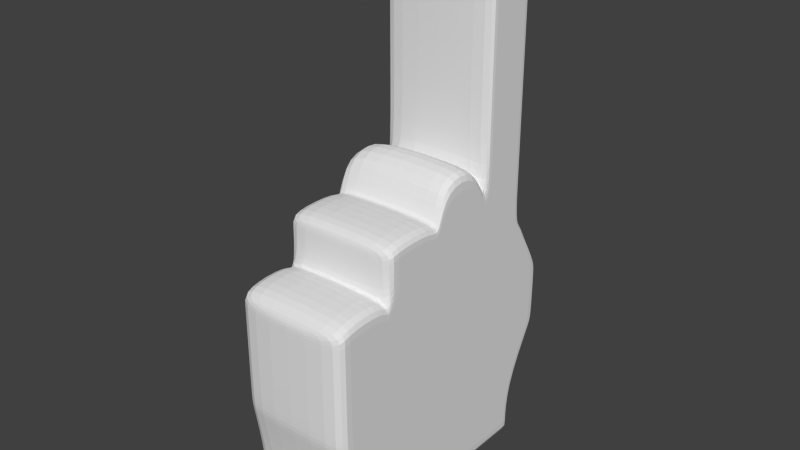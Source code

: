 # Source: Foam_Finger.blend  (saved by Blender 2.72.0; exported with 4.5.12 LTS)
import bpy
from mathutils import Matrix  # noqa: F401  (used for matrix-valued properties, if any)

bpy.ops.wm.read_factory_settings(use_empty=True)
scene = bpy.context.scene
scene.name = 'Scene'

# ---- collections
col_collection_1 = bpy.data.collections.new('Collection 1'); scene.collection.children.link(col_collection_1)

# ---- materials (node trees are filled in below, after node groups)
mat_material = bpy.data.materials.new('Material')
mat_material.alpha_threshold = 0.0
mat_material.use_transparent_shadow = False
mat_material.roughness = 0.5
mat_material.line_color = (0.0, 0.0, 0.0, 1.0)

# ---- material node trees

# ---- world
world_world = bpy.data.worlds.new('World'); scene.world = world_world
world_world.color = (0.05088, 0.05088, 0.05088)
world_world.use_sun_shadow = False
world_world.sun_shadow_jitter_overblur = 0.0
world_world.cycles.sampling_method = 'MANUAL'
world_world.cycles.sample_map_resolution = 256

# ---- meshes
me_cube = bpy.data.meshes.new('Cube')
me_cube.from_pydata([(1.705, -0.8535, 1.196), (1.705, -2.853, 1.196), (-1.768, -2.853, 1.196), (-1.768, -0.8535, 1.196), (1.705, -0.8535, 3.196), (1.705, -2.853, 3.196), (-1.768, -2.853, 3.196), (-1.768, -0.8535, 3.196), (1.705, 1.139, 1.196), (1.705, -4.387, 1.196), (-1.768, -4.387, 1.196), (-1.768, 1.139, 1.196), (1.705, 1.139, 3.196), (1.705, -4.779, 3.196), (-1.768, -4.779, 3.196), (-1.768, 1.139, 3.196), (1.705, 2.888, 1.196), (-1.768, 2.888, 1.196), (1.705, 4.118, 3.196), (-1.768, 4.118, 3.196), (1.705, -0.8535, 5.067), (1.705, -2.853, 5.067), (-1.768, -2.853, 5.067), (-1.768, -0.8535, 5.067), (1.705, 1.139, 5.067), (1.705, -4.779, 5.067), (-1.768, -4.779, 5.067), (-1.768, 1.139, 5.067), (1.705, 4.118, 5.067), (-1.768, 4.118, 5.067), (1.705, -0.8535, 6.985), (1.705, -2.853, 6.662), (-1.768, -2.853, 6.662), (-1.768, -0.8535, 6.985), (1.705, 1.139, 6.985), (1.705, -4.779, 6.445), (-1.768, -4.779, 6.445), (-1.768, 1.139, 6.985), (1.705, 2.909, 6.985), (-1.768, 2.909, 6.985), (1.705, -0.8535, 8.068), (1.705, -2.853, 8.068), (-1.768, -2.853, 8.068), (-1.768, -0.8535, 8.068), (1.705, 1.139, 8.359), (1.705, 1.011, 3.196), (-1.768, 1.011, 3.196), (-1.768, 1.139, 8.359), (1.705, 2.909, 8.694), (-1.768, 2.909, 8.694), (1.705, 1.139, 11.11), (-1.768, 1.139, 11.11), (1.705, 2.909, 11.11), (-1.768, 2.909, 11.11), (1.705, 1.139, 13.21), (-1.768, 1.139, 13.21), (1.705, 2.909, 13.21), (-1.768, 2.909, 13.21), (1.705, 1.139, 14.86), (-1.768, 1.139, 14.86), (1.705, 2.909, 14.86), (-1.768, 2.909, 14.86), (-1.768, 1.011, 1.196), (1.705, 1.011, 1.196), (-1.768, 1.011, 5.067), (1.705, 1.011, 5.067), (-1.768, 1.011, 6.985), (1.705, 1.011, 6.985), (-1.768, 0.8097, 9.455), (1.705, 0.8097, 9.455), (-1.768, -0.631, 3.196), (-1.768, -0.631, 1.196), (-1.768, -0.631, 5.067), (-1.768, -0.631, 6.985), (1.705, -0.631, 1.196), (1.705, -0.631, 3.196), (-1.768, -0.6512, 9.455), (1.705, -0.6205, 5.067), (1.705, -0.631, 6.985), (1.705, -0.6512, 9.455), (1.705, -1.048, 1.196), (-1.768, -1.048, 1.196), (1.705, -1.048, 3.196), (-1.768, -1.048, 3.196), (1.705, -1.048, 5.067), (-1.768, -1.048, 5.067), (1.705, -1.048, 6.985), (-1.768, -1.048, 6.985), (1.705, -1.048, 8.403), (-1.768, -1.048, 8.403), (1.705, -2.699, 1.196), (1.705, -2.699, 3.196), (1.705, -2.699, 5.067), (1.705, -2.699, 6.985), (1.705, -2.699, 8.403), (-1.768, -2.699, 1.196), (-1.768, -2.699, 3.196), (-1.768, -2.699, 5.067), (-1.768, -2.699, 6.985), (-1.768, -2.699, 8.403), (1.705, -3.064, 3.196), (-1.768, -3.064, 3.196), (-1.768, -3.015, 1.196), (1.705, -3.015, 1.196), (1.705, -3.064, 5.067), (-1.768, -3.064, 5.067), (1.705, -3.064, 6.985), (-1.768, -3.064, 6.985), (-1.768, -4.495, 3.196), (-1.768, -4.17, 1.196), (-1.768, -4.495, 5.067), (-1.768, -4.495, 6.921), (1.705, -4.495, 3.196), (1.705, -4.17, 1.196), (1.705, -4.495, 5.067), (1.705, -4.495, 6.921), (1.705, -0.8535, -0.5581), (1.705, -2.853, -0.5581), (-1.768, -2.853, -0.5581), (-1.768, -0.8535, -0.5581), (1.705, 1.139, -0.5581), (1.705, -4.387, -0.5581), (-1.768, -4.387, -0.5581), (-1.768, 1.139, -0.5581), (1.705, 2.888, -0.5581), (-1.768, 2.888, -0.5581), (-1.768, 1.011, -0.5581), (1.705, 1.011, -0.5581), (-1.768, -0.631, -0.5581), (1.705, -0.631, -0.5581), (1.705, -1.048, -0.5581), (-1.768, -1.048, -0.5581), (1.705, -2.699, -0.5581), (-1.768, -2.699, -0.5581), (-1.768, -3.015, -0.5581), (1.705, -3.015, -0.5581), (-1.768, -4.17, -0.5581), (1.705, -4.17, -0.5581), (-1.768, 2.629, 3.196), (1.705, 2.629, 3.196), (-1.768, 2.014, 1.196), (1.705, 2.014, 1.196), (-1.768, 2.629, 5.067), (1.705, 2.629, 5.067), (-1.768, 2.024, 6.985), (1.705, 2.024, 6.985), (-1.768, 2.024, 8.527), (1.705, 2.024, 8.527), (-1.768, 2.024, 11.11), (1.705, 2.024, 11.11), (-1.768, 2.024, 13.21), (1.705, 2.024, 13.21), (-1.768, 2.024, 15.47), (1.705, 2.024, 15.47), (-1.768, 2.014, -0.5581), (1.705, 2.014, -0.5581), (-1.768, 4.118, 4.835), (1.705, 4.118, 4.835), (1.705, 1.139, 4.835), (-1.768, 1.139, 4.835), (1.705, -0.8535, 4.835), (-1.768, -0.8535, 4.835), (-1.768, -2.853, 4.835), (-1.768, -4.779, 4.835), (1.705, -4.779, 4.835), (1.705, -2.853, 4.835), (1.705, 1.011, 4.835), (-1.768, 1.011, 4.835), (-1.768, -0.631, 4.835), (1.705, -0.631, 4.835), (-1.768, -1.048, 4.835), (1.705, -1.048, 4.835), (-1.768, -2.699, 4.835), (1.705, -2.699, 4.835), (-1.768, -3.064, 4.835), (1.705, -3.064, 4.835), (-1.768, -4.495, 4.835), (1.705, -4.495, 4.835), (-1.768, 2.629, 4.835), (1.705, 2.629, 4.835), (1.705, -0.8535, 3.033), (1.705, -2.853, 3.033), (-1.768, -2.853, 3.033), (-1.768, -0.8535, 3.033), (1.705, 1.139, 3.033), (1.705, -4.747, 3.033), (-1.768, -4.747, 3.033), (-1.768, 1.139, 3.033), (1.705, 4.018, 3.033), (-1.768, 4.018, 3.033), (-1.768, 1.011, 3.033), (1.705, 1.011, 3.033), (-1.768, -0.631, 3.033), (1.705, -0.631, 3.033), (1.705, -1.048, 3.033), (-1.768, -1.048, 3.033), (1.705, -2.699, 3.033), (-1.768, -2.699, 3.033), (-1.768, -3.06, 3.033), (1.705, -3.06, 3.033), (-1.768, -4.469, 3.033), (1.705, -4.469, 3.033), (-1.768, 2.579, 3.033), (1.705, 2.579, 3.033), (1.705, -0.8535, 4.958), (1.705, -0.631, 5.455), (1.705, 1.139, 6.833), (1.705, -0.8535, 5.248), (-1.768, 3.107, 6.672), (1.705, 3.107, 6.672), (-1.768, 1.139, 6.672), (-1.768, -0.8535, 6.672), (-1.768, -2.853, 6.401), (-1.768, -4.779, 6.22), (1.705, -4.779, 6.22), (1.705, -2.853, 6.401), (-1.768, 1.011, 6.672), (-1.768, -0.631, 6.672), (1.705, -0.631, 6.735), (-1.768, -1.048, 6.672), (1.705, -1.048, 6.672), (-1.768, -2.699, 6.672), (1.705, -2.699, 6.672), (-1.768, -3.064, 6.672), (1.705, -3.064, 6.672), (-1.768, -4.495, 6.618), (1.705, -4.495, 6.618), (-1.768, 2.123, 6.672), (1.705, 2.123, 6.672), (1.705, 1.139, 6.961), (1.705, -0.8535, 6.702), (-1.768, 2.909, 8.345), (1.705, 2.909, 8.345), (1.705, 1.139, 8.079), (-1.768, 1.139, 8.079), (1.705, -0.8535, 7.847), (-1.768, -0.8535, 7.847), (-1.768, -2.853, 7.781), (1.705, -2.853, 7.781), (1.705, 0.6789, 9.204), (-1.768, 0.8509, 8.951), (-1.768, -0.647, 8.951), (1.705, -0.4931, 9.213), (-1.768, -1.048, 8.114), (1.705, -1.048, 8.114), (-1.768, -2.699, 8.114), (1.705, -2.699, 8.114), (-1.768, 2.024, 8.212), (1.705, 2.024, 8.212), (-1.768, 1.49, 3.196), (-1.768, 1.345, 1.196), (-1.768, 1.49, 5.067), (-1.768, 1.347, 6.985), (-1.768, 1.347, 8.399), (-1.768, 1.347, 11.11), (-1.768, 1.347, 13.21), (-1.768, 1.347, 15.0), (-1.768, 1.345, -0.5581), (1.705, 1.49, 3.196), (1.705, 1.345, 1.196), (1.705, 1.49, 5.067), (1.705, 1.347, 6.985), (1.705, 1.347, 8.399), (1.705, 1.347, 11.11), (1.705, 1.347, 13.21), (1.705, 1.347, 15.0), (1.705, 1.345, -0.5581), (-1.768, 1.49, 4.835), (1.705, 1.49, 4.835), (-1.768, 1.478, 3.033), (1.705, 1.478, 3.033), (1.705, 1.49, 6.418), (-1.768, 1.371, 6.672), (1.705, 1.371, 6.893), (-1.768, 1.347, 8.11), (1.705, 1.347, 8.11), (1.705, 3.842, 3.196), (1.705, 2.726, 1.196), (1.705, 3.842, 5.067), (1.705, 2.745, 6.985), (1.705, 2.745, 8.663), (1.705, 2.745, 11.11), (1.705, 2.745, 13.21), (1.705, 2.745, 14.97), (1.705, 2.726, -0.5581), (-1.768, 3.842, 3.196), (-1.768, 2.726, 1.196), (-1.768, 3.842, 5.067), (-1.768, 2.745, 6.985), (-1.768, 2.745, 8.663), (-1.768, 2.745, 11.11), (-1.768, 2.745, 13.21), (-1.768, 2.745, 14.97), (-1.768, 2.726, -0.5581), (1.705, 3.842, 4.835), (-1.768, 3.842, 4.835), (-1.768, 3.751, 3.033), (1.705, 3.751, 3.033), (1.705, 2.924, 6.672), (-1.768, 2.924, 6.672), (1.705, 2.745, 8.32), (-1.768, 2.745, 8.32), (1.705, 1.139, 14.66), (1.705, 2.909, 14.66), (-1.768, 2.909, 14.66), (-1.768, 1.139, 14.66), (1.705, 2.024, 15.19), (-1.768, 2.024, 15.19), (-1.768, 1.347, 14.78), (1.705, 1.347, 14.78), (1.705, 2.745, 14.76), (-1.768, 2.745, 14.76), (1.705, -4.387, -0.2487), (-1.768, 1.011, -0.2487), (-1.768, -0.631, -0.2487), (1.705, 1.011, -0.2487), (1.705, 1.139, -0.2487), (-1.768, -0.8535, -0.2487), (-1.768, -1.048, -0.2487), (-1.768, -2.699, -0.2487), (-1.768, -2.853, -0.2487), (-1.768, -4.387, -0.2487), (-1.768, -4.17, -0.2487), (1.705, -3.015, -0.2487), (1.705, -4.17, -0.2487), (-1.768, 1.139, -0.2487), (-1.768, 2.888, -0.2487), (1.705, -0.631, -0.2487), (1.705, -0.8535, -0.2487), (1.705, 2.888, -0.2487), (-1.768, -3.015, -0.2487), (1.705, -2.853, -0.2487), (1.705, -1.048, -0.2487), (1.705, -2.699, -0.2487), (-1.768, 2.014, -0.2487), (1.705, 2.014, -0.2487), (1.705, 1.345, -0.2487), (-1.768, 1.345, -0.2487), (-1.768, 2.726, -0.2487), (1.705, 2.726, -0.2487), (1.705, 1.139, 6.681), (1.705, 1.212, 6.748), (1.705, 1.011, 6.565), (1.705, 1.308, 3.196), (1.705, -0.3907, 4.835), (1.705, 1.011, 3.483), (1.705, 1.139, 3.359), (1.705, 3.093, 6.377), (1.705, 3.03, 5.067), (1.705, 2.416, 5.742), (1.705, 1.719, 6.51)], [], [(324, 312, 121, 137), (166, 158, 24, 65), (196, 91, 5, 181), (157, 156, 29, 28), (195, 83, 7, 183), (267, 159, 27, 251), (294, 157, 28, 278), (190, 46, 15, 187), (200, 109, 10, 186), (201, 112, 13, 185), (338, 326, 125, 293), (191, 63, 8, 184), (323, 324, 137, 135), (296, 285, 19, 189), (297, 277, 16, 188), (319, 318, 131, 133), (186, 185, 13, 14), (189, 19, 18, 188), (65, 24, 340, 342), (209, 208, 39, 38), (272, 210, 37, 252), (298, 209, 38, 279), (168, 161, 23, 72), (176, 163, 26, 110), (175, 165, 21, 104), (163, 164, 25, 26), (172, 162, 22, 97), (84, 204, 20), (239, 233, 44, 69), (232, 231, 49, 48), (274, 234, 47, 253), (300, 232, 48, 280), (217, 211, 33, 73), (225, 213, 36, 111), (224, 215, 31, 106), (213, 214, 35, 36), (221, 212, 32, 98), (84, 20, 207), (94, 99, 42, 41), (68, 69, 44, 47), (192, 70, 46, 190), (280, 48, 52, 281), (241, 236, 43, 76), (169, 344, 77), (107, 106, 31, 32), (238, 237, 32, 31), (245, 237, 42, 99), (244, 235, 40, 88), (281, 52, 56, 282), (253, 47, 51, 254), (48, 49, 53, 52), (47, 44, 50, 51), (310, 303, 60, 283), (254, 51, 55, 255), (52, 53, 57, 56), (51, 50, 54, 55), (292, 283, 60, 61), (308, 305, 59, 256), (303, 304, 61, 60), (305, 302, 58, 59), (193, 74, 63, 191), (321, 322, 136, 122), (77, 65, 342), (159, 167, 64, 27), (242, 239, 69, 79), (210, 216, 66, 37), (76, 79, 69, 68), (234, 240, 68, 47), (167, 168, 72, 64), (216, 217, 73, 66), (183, 7, 70, 192), (240, 241, 76, 68), (169, 77, 20, 204), (180, 0, 74, 193), (312, 321, 122, 121), (20, 77, 205, 207), (235, 242, 79, 40), (43, 40, 79, 76), (314, 313, 126, 128), (180, 4, 82, 194), (197, 96, 83, 195), (161, 170, 85, 23), (173, 171, 84, 92), (211, 219, 87, 33), (222, 220, 86, 93), (40, 43, 89, 88), (236, 243, 89, 43), (246, 244, 88, 94), (316, 315, 127, 120), (194, 82, 91, 196), (170, 172, 97, 85), (219, 221, 98, 87), (88, 89, 99, 94), (243, 245, 99, 89), (182, 6, 96, 197), (165, 173, 92, 21), (215, 222, 93, 31), (238, 246, 94, 41), (182, 2, 102, 198), (181, 5, 100, 199), (318, 317, 119, 131), (162, 174, 105, 22), (177, 175, 104, 114), (212, 223, 107, 32), (226, 224, 106, 115), (111, 115, 106, 107), (198, 102, 109, 200), (199, 100, 112, 201), (320, 319, 133, 118), (174, 176, 110, 105), (223, 225, 111, 107), (164, 177, 114, 25), (214, 226, 115, 35), (36, 35, 115, 111), (132, 117, 118, 133), (136, 137, 121, 122), (127, 126, 123, 120), (284, 293, 125, 124), (129, 128, 126, 127), (116, 119, 128, 129), (116, 130, 131, 119), (130, 132, 133, 131), (118, 117, 135, 134), (134, 135, 137, 136), (327, 328, 116, 129), (326, 329, 124, 125), (313, 325, 123, 126), (322, 330, 134, 136), (331, 323, 135, 117), (315, 327, 129, 127), (317, 314, 128, 119), (336, 316, 120, 266), (328, 332, 130, 116), (330, 320, 118, 134), (332, 333, 132, 130), (333, 331, 117, 132), (295, 178, 142, 287), (268, 179, 143, 260), (337, 334, 154, 257), (269, 249, 138, 202), (270, 259, 141, 203), (299, 227, 144, 288), (260, 143, 271), (301, 247, 146, 289), (275, 248, 147, 262), (262, 147, 149, 263), (263, 149, 151, 264), (289, 146, 148, 290), (309, 306, 153, 265), (290, 148, 150, 291), (256, 265, 153, 152), (311, 307, 152, 292), (266, 257, 154, 155), (339, 335, 155, 284), (45, 12, 346, 345), (18, 19, 156, 157), (249, 15, 159, 267), (276, 18, 157, 294), (70, 7, 161, 168), (108, 14, 163, 176), (100, 5, 165, 175), (14, 13, 164, 163), (96, 6, 162, 172), (82, 4, 160, 171), (45, 345, 344, 169), (15, 46, 167, 159), (46, 70, 168, 167), (4, 75, 169, 160), (7, 83, 170, 161), (91, 82, 171, 173), (83, 96, 172, 170), (5, 91, 173, 165), (6, 101, 174, 162), (112, 100, 175, 177), (101, 108, 176, 174), (13, 112, 177, 164), (285, 138, 178, 295), (258, 139, 179, 268), (90, 196, 181, 1), (81, 195, 183, 3), (62, 190, 187, 11), (108, 200, 186, 14), (113, 201, 185, 9), (45, 191, 184), (286, 296, 189, 17), (276, 297, 188, 18), (10, 9, 185, 186), (17, 189, 188, 16), (71, 192, 190, 62), (75, 193, 191, 45), (3, 183, 192, 71), (4, 180, 193, 75), (0, 180, 194, 80), (95, 197, 195, 81), (80, 194, 196, 90), (2, 182, 197, 95), (6, 182, 198, 101), (1, 181, 199, 103), (101, 198, 200, 108), (103, 199, 201, 113), (250, 269, 202, 140), (258, 270, 203, 139), (160, 169, 204), (75, 45, 169), (171, 160, 204, 84), (205, 67, 218), (67, 206, 229, 34), (273, 261, 34, 229), (220, 84, 207, 230), (230, 218, 78, 30), (28, 29, 208, 209), (251, 27, 210, 272), (278, 28, 209, 347), (72, 23, 211, 217), (110, 26, 213, 225), (104, 21, 215, 224), (26, 25, 214, 213), (97, 22, 212, 221), (27, 64, 216, 210), (64, 72, 217, 216), (23, 85, 219, 211), (92, 84, 220, 222), (85, 97, 221, 219), (21, 92, 222, 215), (22, 105, 223, 212), (114, 104, 224, 226), (105, 110, 225, 223), (25, 114, 226, 214), (287, 142, 227, 299), (271, 273, 341), (86, 220, 230, 30), (207, 205, 218, 230), (67, 34, 233, 239), (38, 39, 231, 232), (252, 37, 234, 274), (279, 38, 232, 300), (73, 33, 236, 241), (41, 42, 237, 238), (98, 32, 237, 245), (86, 30, 235, 244), (78, 67, 239, 242), (37, 66, 240, 234), (66, 73, 241, 240), (30, 78, 242, 235), (33, 87, 243, 236), (93, 86, 244, 246), (87, 98, 245, 243), (31, 93, 246, 238), (288, 144, 247, 301), (261, 145, 248, 275), (178, 267, 251, 142), (227, 272, 252, 144), (247, 274, 253, 146), (146, 253, 254, 148), (148, 254, 255, 150), (307, 308, 256, 152), (335, 336, 266, 155), (158, 268, 260, 24), (325, 337, 257, 123), (187, 15, 249, 269), (184, 8, 259, 270), (24, 260, 271, 341, 340), (233, 275, 262, 44), (44, 262, 263, 50), (50, 263, 264, 54), (302, 309, 265, 58), (59, 58, 265, 256), (120, 123, 257, 266), (138, 249, 267, 178), (12, 343, 346), (11, 187, 269, 250), (12, 184, 270, 343), (228, 145, 261, 273), (142, 251, 272, 227), (271, 350, 273), (144, 252, 274, 247), (34, 261, 275, 233), (179, 294, 278, 348, 143), (334, 338, 293, 154), (202, 138, 285, 296), (203, 141, 277, 297), (228, 298, 279, 145), (248, 300, 280, 147), (147, 280, 281, 149), (149, 281, 282, 151), (306, 310, 283, 153), (152, 153, 283, 292), (155, 154, 293, 284), (156, 295, 287, 29), (208, 299, 288, 39), (231, 301, 289, 49), (49, 289, 290, 53), (53, 290, 291, 57), (304, 311, 292, 61), (329, 339, 284, 124), (139, 276, 294, 179), (19, 285, 295, 156), (140, 202, 296, 286), (139, 203, 297, 276), (143, 348, 349), (29, 287, 299, 208), (145, 279, 300, 248), (39, 288, 301, 231), (282, 56, 303, 310), (255, 55, 305, 308), (56, 57, 304, 303), (55, 54, 302, 305), (264, 151, 306, 309), (291, 150, 307, 311), (150, 255, 308, 307), (54, 264, 309, 302), (151, 282, 310, 306), (57, 291, 311, 304), (67, 78, 218), (113, 9, 312, 324), (286, 17, 326, 338), (103, 113, 324, 323), (95, 81, 318, 319), (10, 109, 322, 321), (9, 10, 321, 312), (71, 62, 313, 314), (8, 63, 315, 316), (81, 3, 317, 318), (2, 95, 319, 320), (74, 0, 328, 327), (17, 16, 329, 326), (62, 11, 325, 313), (109, 102, 330, 322), (1, 103, 323, 331), (63, 74, 327, 315), (3, 71, 314, 317), (259, 8, 316, 336), (0, 80, 332, 328), (102, 2, 320, 330), (80, 90, 333, 332), (90, 1, 331, 333), (250, 140, 334, 337), (277, 141, 335, 339), (141, 259, 336, 335), (11, 250, 337, 325), (140, 286, 338, 334), (16, 277, 339, 329), (342, 340, 206, 67), (273, 229, 206, 341), (340, 341, 206), (205, 77, 342, 67), (345, 346, 158, 166), (344, 166, 65, 77), (343, 270, 258), (343, 258, 268, 158, 346), (345, 166, 344), (347, 209, 298), (228, 273, 350), (348, 278, 347), (349, 348, 228), (348, 347, 298, 228), (349, 228, 350), (143, 349, 350, 271), (12, 45, 184)])
_uv = me_cube.uv_layers.new(name='UVMap')
_uv.uv.foreach_set('vector', [0.4536, 0.168, 0.3902, 0.168, 0.3902, 0.1362, 0.4536, 0.1362, 0.7388, 0.4575, 0.6753, 0.4575, 0.6753, 0.3941, 0.7388, 0.3941, 0.4809, 0.2036, 0.4175, 0.2036, 0.4175, 0.1402, 0.4809, 0.1402, 0.7466, 0.7114, 0.6831, 0.7114, 0.6831, 0.648, 0.7466, 0.648, 0.7427, 0.4614, 0.6792, 0.4614, 0.6792, 0.398, 0.7427, 0.398, 0.7427, 0.4614, 0.6792, 0.4614, 0.6792, 0.398, 0.7427, 0.398, 0.4536, 0.1997, 0.3902, 0.1997, 0.3902, 0.1362, 0.4536, 0.1362, 0.7427, 0.4614, 0.6792, 0.4614, 0.6792, 0.398, 0.7427, 0.398, 0.4653, 0.1841, 0.4019, 0.1841, 0.4019, 0.1206, 0.4653, 0.1206, 0.4536, 0.1997, 0.3902, 0.1997, 0.3902, 0.1362, 0.4536, 0.1362, 0.4653, 0.1523, 0.4019, 0.1523, 0.4019, 0.1206, 0.4653, 0.1206, 0.7388, 0.4575, 0.6753, 0.4575, 0.6753, 0.3941, 0.7388, 0.3941, 0.4927, 0.1914, 0.4292, 0.1914, 0.4292, 0.1597, 0.4927, 0.1597, 0.4653, 0.1841, 0.4019, 0.1841, 0.4019, 0.1206, 0.4653, 0.1206, 0.4536, 0.1997, 0.3902, 0.1997, 0.3902, 0.1362, 0.4536, 0.1362, 0.4653, 0.1523, 0.4019, 0.1523, 0.4019, 0.1206, 0.4653, 0.1206, 0.7466, 0.7114, 0.6831, 0.7114, 0.6831, 0.648, 0.7466, 0.648, 0.7388, 0.5747, 0.6753, 0.5747, 0.6753, 0.5112, 0.7388, 0.5112, 0.7388, 0.4575, 0.6753, 0.4575, 0.6753, 0.3995, 0.7388, 0.408, 0.7466, 0.5747, 0.6831, 0.5747, 0.6831, 0.5112, 0.7466, 0.5112, 0.4614, 0.1958, 0.398, 0.1958, 0.398, 0.1323, 0.4614, 0.1323, 0.4536, 0.1997, 0.3902, 0.1997, 0.3902, 0.1362, 0.4536, 0.1362, 0.7348, 0.4692, 0.6714, 0.4692, 0.6714, 0.4058, 0.7348, 0.4058, 0.4653, 0.1841, 0.4019, 0.1841, 0.4019, 0.1206, 0.4653, 0.1206, 0.4809, 0.2036, 0.4175, 0.2036, 0.4175, 0.1402, 0.4809, 0.1402, 0.7466, 0.7114, 0.6831, 0.7114, 0.6831, 0.648, 0.7466, 0.648, 0.4653, 0.1841, 0.4019, 0.1841, 0.4019, 0.1206, 0.4653, 0.1206, 0.6059, 0.07469, 0.5425, 0.07469, 0.5425, 0.01124, 0.4536, 0.1997, 0.3902, 0.1997, 0.3902, 0.1362, 0.4536, 0.1362, 0.7466, 0.7114, 0.6831, 0.7114, 0.6831, 0.648, 0.7466, 0.648, 0.4653, 0.1841, 0.4019, 0.1841, 0.4019, 0.1206, 0.4653, 0.1206, 0.4536, 0.1997, 0.3902, 0.1997, 0.3902, 0.1362, 0.4536, 0.1362, 0.4653, 0.1958, 0.4019, 0.1958, 0.4019, 0.1323, 0.4653, 0.1323, 0.4653, 0.1841, 0.4019, 0.1841, 0.4019, 0.1206, 0.4653, 0.1206, 0.4536, 0.1997, 0.3902, 0.1997, 0.3902, 0.1362, 0.4536, 0.1362, 0.7466, 0.7114, 0.6831, 0.7114, 0.6831, 0.648, 0.7466, 0.648, 0.4653, 0.1841, 0.4019, 0.1841, 0.4019, 0.1206, 0.4653, 0.1206, 0.4809, 0.1958, 0.4175, 0.1958, 0.4175, 0.1323, 0.7466, 0.5747, 0.6831, 0.5747, 0.6831, 0.5112, 0.7466, 0.5112, 0.7466, 0.5747, 0.6831, 0.5747, 0.6831, 0.5112, 0.7466, 0.5112, 0.7427, 0.4614, 0.6792, 0.4614, 0.6792, 0.398, 0.7427, 0.398, 0.4536, 0.1997, 0.3902, 0.1997, 0.3902, 0.1362, 0.4536, 0.1362, 0.602, 0.08251, 0.5386, 0.08251, 0.5386, 0.01906, 0.602, 0.01906, 0.477, 0.1997, 0.4678, 0.1997, 0.477, 0.1362, 0.7466, 0.5747, 0.6831, 0.5747, 0.6831, 0.5112, 0.7466, 0.5112, 0.7466, 0.7114, 0.6831, 0.7114, 0.6831, 0.648, 0.7466, 0.648, 0.4653, 0.1841, 0.4019, 0.1841, 0.4019, 0.1206, 0.4653, 0.1206, 0.4536, 0.1997, 0.3902, 0.1997, 0.3902, 0.1362, 0.4536, 0.1362, 0.4536, 0.1997, 0.3902, 0.1997, 0.3902, 0.1362, 0.4536, 0.1362, 0.4653, 0.1841, 0.4019, 0.1841, 0.4019, 0.1206, 0.4653, 0.1206, 0.7466, 0.7114, 0.6831, 0.7114, 0.6831, 0.648, 0.7466, 0.648, 0.7466, 0.7114, 0.6831, 0.7114, 0.6831, 0.648, 0.7466, 0.648, 0.4536, 0.1997, 0.3902, 0.1997, 0.3902, 0.1362, 0.4536, 0.1362, 0.4653, 0.1841, 0.4019, 0.1841, 0.4019, 0.1206, 0.4653, 0.1206, 0.7466, 0.7114, 0.6831, 0.7114, 0.6831, 0.648, 0.7466, 0.648, 0.7466, 0.7114, 0.6831, 0.7114, 0.6831, 0.648, 0.7466, 0.648, 0.7466, 0.5747, 0.6831, 0.5747, 0.6831, 0.5112, 0.7466, 0.5112, 0.4653, 0.1841, 0.4019, 0.1841, 0.4019, 0.1206, 0.4653, 0.1206, 0.7466, 0.7114, 0.6831, 0.7114, 0.6831, 0.648, 0.7466, 0.648, 0.7466, 0.7114, 0.6831, 0.7114, 0.6831, 0.648, 0.7466, 0.648, 0.7388, 0.4575, 0.6753, 0.4575, 0.6753, 0.3941, 0.7388, 0.3941, 0.4653, 0.1523, 0.4019, 0.1523, 0.4019, 0.1206, 0.4653, 0.1206, 0.7388, 0.4575, 0.6753, 0.4575, 0.6753, 0.408, 0.7427, 0.4614, 0.6792, 0.4614, 0.6792, 0.398, 0.7427, 0.398, 0.4536, 0.1997, 0.3902, 0.1997, 0.3902, 0.1362, 0.4536, 0.1362, 0.4614, 0.1958, 0.398, 0.1958, 0.398, 0.1323, 0.4614, 0.1323, 0.7466, 0.5747, 0.6831, 0.5747, 0.6831, 0.5112, 0.7466, 0.5112, 0.4653, 0.1841, 0.4019, 0.1841, 0.4019, 0.1206, 0.4653, 0.1206, 0.7427, 0.4614, 0.6792, 0.4614, 0.6792, 0.398, 0.7427, 0.398, 0.7427, 0.4614, 0.6792, 0.4614, 0.6792, 0.398, 0.7427, 0.398, 0.7427, 0.4614, 0.6792, 0.4614, 0.6792, 0.398, 0.7427, 0.398, 0.4653, 0.1841, 0.4019, 0.1841, 0.4019, 0.1206, 0.4653, 0.1206, 0.4809, 0.1958, 0.4175, 0.1958, 0.4175, 0.1323, 0.4809, 0.1323, 0.7388, 0.4575, 0.6753, 0.4575, 0.6753, 0.3941, 0.7388, 0.3941, 0.7466, 0.6797, 0.6831, 0.6797, 0.6831, 0.648, 0.7466, 0.648, 0.4809, 0.1958, 0.4175, 0.1958, 0.4175, 0.1323, 0.4809, 0.1323, 0.4536, 0.1997, 0.3902, 0.1997, 0.3902, 0.1362, 0.4536, 0.1362, 0.7466, 0.5747, 0.6831, 0.5747, 0.6831, 0.5112, 0.7466, 0.5112, 0.4653, 0.1523, 0.4019, 0.1523, 0.4019, 0.1206, 0.4653, 0.1206, 0.7388, 0.4575, 0.6753, 0.4575, 0.6753, 0.3941, 0.7388, 0.3941, 0.7427, 0.4614, 0.6792, 0.4614, 0.6792, 0.398, 0.7427, 0.398, 0.7348, 0.4692, 0.6714, 0.4692, 0.6714, 0.4058, 0.7348, 0.4058, 0.4809, 0.2036, 0.4175, 0.2036, 0.4175, 0.1402, 0.4809, 0.1402, 0.4653, 0.1958, 0.4019, 0.1958, 0.4019, 0.1323, 0.4653, 0.1323, 0.7388, 0.4575, 0.6753, 0.4575, 0.6753, 0.3941, 0.7388, 0.3941, 0.7466, 0.5747, 0.6831, 0.5747, 0.6831, 0.5112, 0.7466, 0.5112, 0.4653, 0.1841, 0.4019, 0.1841, 0.4019, 0.1206, 0.4653, 0.1206, 0.4536, 0.1997, 0.3902, 0.1997, 0.3902, 0.1362, 0.4536, 0.1362, 0.4927, 0.1914, 0.4292, 0.1914, 0.4292, 0.1597, 0.4927, 0.1597, 0.7388, 0.4575, 0.6753, 0.4575, 0.6753, 0.3941, 0.7388, 0.3941, 0.7348, 0.4692, 0.6714, 0.4692, 0.6714, 0.4058, 0.7348, 0.4058, 0.7427, 0.4614, 0.6792, 0.4614, 0.6792, 0.398, 0.7427, 0.398, 0.7466, 0.5747, 0.6831, 0.5747, 0.6831, 0.5112, 0.7466, 0.5112, 0.4653, 0.1841, 0.4019, 0.1841, 0.4019, 0.1206, 0.4653, 0.1206, 0.7466, 0.4497, 0.6831, 0.4497, 0.6831, 0.3862, 0.7466, 0.3862, 0.4809, 0.2036, 0.4175, 0.2036, 0.4175, 0.1402, 0.4809, 0.1402, 0.4536, 0.1997, 0.3902, 0.1997, 0.3902, 0.1362, 0.4536, 0.1362, 0.4536, 0.1997, 0.3902, 0.1997, 0.3902, 0.1362, 0.4536, 0.1362, 0.7427, 0.4614, 0.6792, 0.4614, 0.6792, 0.398, 0.7427, 0.398, 0.4809, 0.2036, 0.4175, 0.2036, 0.4175, 0.1402, 0.4809, 0.1402, 0.4653, 0.1523, 0.4019, 0.1523, 0.4019, 0.1206, 0.4653, 0.1206, 0.4653, 0.1841, 0.4019, 0.1841, 0.4019, 0.1206, 0.4653, 0.1206, 0.7388, 0.4575, 0.6753, 0.4575, 0.6753, 0.3941, 0.7388, 0.3941, 0.4653, 0.1841, 0.4019, 0.1841, 0.4019, 0.1206, 0.4653, 0.1206, 0.4536, 0.1997, 0.3902, 0.1997, 0.3902, 0.1362, 0.4536, 0.1362, 0.7466, 0.5747, 0.6831, 0.5747, 0.6831, 0.5112, 0.7466, 0.5112, 0.7427, 0.4614, 0.6792, 0.4614, 0.6792, 0.398, 0.7427, 0.398, 0.4809, 0.2036, 0.4175, 0.2036, 0.4175, 0.1402, 0.4809, 0.1402, 0.4653, 0.1523, 0.4019, 0.1523, 0.4019, 0.1206, 0.4653, 0.1206, 0.7427, 0.4614, 0.6792, 0.4614, 0.6792, 0.398, 0.7427, 0.398, 0.4653, 0.1841, 0.4019, 0.1841, 0.4019, 0.1206, 0.4653, 0.1206, 0.4536, 0.1997, 0.3902, 0.1997, 0.3902, 0.1362, 0.4536, 0.1362, 0.4536, 0.1997, 0.3902, 0.1997, 0.3902, 0.1362, 0.4536, 0.1362, 0.7466, 0.5747, 0.6831, 0.5747, 0.6831, 0.5112, 0.7466, 0.5112, 0.7388, 0.5747, 0.6753, 0.5747, 0.6753, 0.5112, 0.7388, 0.5112, 0.7388, 0.5747, 0.6753, 0.5747, 0.6753, 0.5112, 0.7388, 0.5112, 0.7388, 0.5747, 0.6753, 0.5747, 0.6753, 0.5112, 0.7388, 0.5112, 0.7388, 0.5747, 0.6753, 0.5747, 0.6753, 0.5112, 0.7388, 0.5112, 0.7388, 0.5747, 0.6753, 0.5747, 0.6753, 0.5112, 0.7388, 0.5112, 0.7388, 0.5747, 0.6753, 0.5747, 0.6753, 0.5112, 0.7388, 0.5112, 0.7388, 0.5747, 0.6753, 0.5747, 0.6753, 0.5112, 0.7388, 0.5112, 0.7388, 0.5747, 0.6753, 0.5747, 0.6753, 0.5112, 0.7388, 0.5112, 0.7388, 0.5747, 0.6753, 0.5747, 0.6753, 0.5112, 0.7388, 0.5112, 0.7388, 0.5747, 0.6753, 0.5747, 0.6753, 0.5112, 0.7388, 0.5112, 0.4927, 0.1914, 0.4292, 0.1914, 0.4292, 0.1597, 0.4927, 0.1597, 0.7466, 0.6797, 0.6831, 0.6797, 0.6831, 0.648, 0.7466, 0.648, 0.4653, 0.1523, 0.4019, 0.1523, 0.4019, 0.1206, 0.4653, 0.1206, 0.4653, 0.1523, 0.4019, 0.1523, 0.4019, 0.1206, 0.4653, 0.1206, 0.4927, 0.1914, 0.4292, 0.1914, 0.4292, 0.1597, 0.4927, 0.1597, 0.4927, 0.1914, 0.4292, 0.1914, 0.4292, 0.1597, 0.4927, 0.1597, 0.4653, 0.1523, 0.4019, 0.1523, 0.4019, 0.1206, 0.4653, 0.1206, 0.4927, 0.1914, 0.4292, 0.1914, 0.4292, 0.1597, 0.4927, 0.1597, 0.4927, 0.1914, 0.4292, 0.1914, 0.4292, 0.1597, 0.4927, 0.1597, 0.4653, 0.1523, 0.4019, 0.1523, 0.4019, 0.1206, 0.4653, 0.1206, 0.4927, 0.1914, 0.4292, 0.1914, 0.4292, 0.1597, 0.4927, 0.1597, 0.4927, 0.1914, 0.4292, 0.1914, 0.4292, 0.1597, 0.4927, 0.1597, 0.7427, 0.4614, 0.6792, 0.4614, 0.6792, 0.398, 0.7427, 0.398, 0.7388, 0.4575, 0.6753, 0.4575, 0.6753, 0.3941, 0.7388, 0.3941, 0.4653, 0.1523, 0.4019, 0.1523, 0.4019, 0.1206, 0.4653, 0.1206, 0.7427, 0.4614, 0.6792, 0.4614, 0.6792, 0.398, 0.7427, 0.398, 0.7388, 0.4575, 0.6753, 0.4575, 0.6753, 0.3941, 0.7388, 0.3941, 0.7427, 0.4614, 0.6792, 0.4614, 0.6792, 0.398, 0.7427, 0.398, 0.7388, 0.4575, 0.6753, 0.4575, 0.6753, 0.3941, 0.7427, 0.4614, 0.6792, 0.4614, 0.6792, 0.398, 0.7427, 0.398, 0.7388, 0.4575, 0.6753, 0.4575, 0.6753, 0.3941, 0.7388, 0.3941, 0.7388, 0.4575, 0.6753, 0.4575, 0.6753, 0.3941, 0.7388, 0.3941, 0.7388, 0.4575, 0.6753, 0.4575, 0.6753, 0.3941, 0.7388, 0.3941, 0.7427, 0.4614, 0.6792, 0.4614, 0.6792, 0.398, 0.7427, 0.398, 0.4536, 0.1997, 0.3902, 0.1997, 0.3902, 0.1362, 0.4536, 0.1362, 0.7427, 0.4614, 0.6792, 0.4614, 0.6792, 0.398, 0.7427, 0.398, 0.7466, 0.5747, 0.6831, 0.5747, 0.6831, 0.5112, 0.7466, 0.5112, 0.4653, 0.1841, 0.4019, 0.1841, 0.4019, 0.1206, 0.4653, 0.1206, 0.7388, 0.5747, 0.6753, 0.5747, 0.6753, 0.5112, 0.7388, 0.5112, 0.4927, 0.1914, 0.4292, 0.1914, 0.4292, 0.1597, 0.4927, 0.1597, 0.477, 0.1997, 0.4136, 0.1997, 0.4136, 0.1934, 0.477, 0.1886, 0.7388, 0.5747, 0.6753, 0.5747, 0.6753, 0.5112, 0.7388, 0.5112, 0.7427, 0.4614, 0.6792, 0.4614, 0.6792, 0.398, 0.7427, 0.398, 0.4536, 0.1997, 0.3902, 0.1997, 0.3902, 0.1362, 0.4536, 0.1362, 0.7427, 0.4614, 0.6792, 0.4614, 0.6792, 0.398, 0.7427, 0.398, 0.4653, 0.1841, 0.4019, 0.1841, 0.4019, 0.1206, 0.4653, 0.1206, 0.4809, 0.2036, 0.4175, 0.2036, 0.4175, 0.1402, 0.4809, 0.1402, 0.7466, 0.7114, 0.6831, 0.7114, 0.6831, 0.648, 0.7466, 0.648, 0.7466, 0.4497, 0.6831, 0.4497, 0.6831, 0.3862, 0.7466, 0.3862, 0.7388, 0.4575, 0.6753, 0.4575, 0.6753, 0.3941, 0.7388, 0.3941, 0.477, 0.1997, 0.4659, 0.1997, 0.4136, 0.1455, 0.4136, 0.1362, 0.7427, 0.4614, 0.6792, 0.4614, 0.6792, 0.398, 0.7427, 0.398, 0.7427, 0.4614, 0.6792, 0.4614, 0.6792, 0.398, 0.7427, 0.398, 0.7388, 0.4575, 0.6753, 0.4575, 0.6753, 0.3941, 0.7388, 0.3941, 0.7427, 0.4614, 0.6792, 0.4614, 0.6792, 0.398, 0.7427, 0.398, 0.7388, 0.4575, 0.6753, 0.4575, 0.6753, 0.3941, 0.7388, 0.3941, 0.7427, 0.4614, 0.6792, 0.4614, 0.6792, 0.398, 0.7427, 0.398, 0.4809, 0.2036, 0.4175, 0.2036, 0.4175, 0.1402, 0.4809, 0.1402, 0.7466, 0.4497, 0.6831, 0.4497, 0.6831, 0.3862, 0.7466, 0.3862, 0.7388, 0.4575, 0.6753, 0.4575, 0.6753, 0.3941, 0.7388, 0.3941, 0.7427, 0.4614, 0.6792, 0.4614, 0.6792, 0.398, 0.7427, 0.398, 0.4536, 0.1997, 0.3902, 0.1997, 0.3902, 0.1362, 0.4536, 0.1362, 0.7427, 0.4614, 0.6792, 0.4614, 0.6792, 0.398, 0.7427, 0.398, 0.7388, 0.4575, 0.6753, 0.4575, 0.6753, 0.3941, 0.7388, 0.3941, 0.7388, 0.4575, 0.6753, 0.4575, 0.6753, 0.3941, 0.7388, 0.3941, 0.7427, 0.4614, 0.6792, 0.4614, 0.6792, 0.398, 0.7427, 0.398, 0.7427, 0.4614, 0.6792, 0.4614, 0.6792, 0.398, 0.7427, 0.398, 0.4653, 0.1841, 0.4019, 0.1841, 0.4019, 0.1206, 0.4653, 0.1206, 0.4536, 0.1997, 0.3902, 0.1997, 0.3902, 0.1362, 0.4536, 0.1362, 0.7505, 0.6411, 0.6831, 0.7114, 0.6831, 0.648, 0.4653, 0.1841, 0.4019, 0.1841, 0.4019, 0.1206, 0.4653, 0.1206, 0.4536, 0.1997, 0.3902, 0.1997, 0.3902, 0.1362, 0.4536, 0.1362, 0.7388, 0.5747, 0.6753, 0.5747, 0.6753, 0.5112, 0.7388, 0.5112, 0.7388, 0.5747, 0.6753, 0.5747, 0.6753, 0.5112, 0.7388, 0.5112, 0.7427, 0.4614, 0.6792, 0.4614, 0.6792, 0.398, 0.7427, 0.398, 0.7388, 0.4575, 0.6753, 0.4575, 0.6753, 0.3941, 0.7388, 0.3941, 0.7427, 0.4614, 0.6792, 0.4614, 0.6792, 0.398, 0.7427, 0.398, 0.7388, 0.4575, 0.6753, 0.4575, 0.6753, 0.3941, 0.7388, 0.3941, 0.7388, 0.4575, 0.6753, 0.4575, 0.6753, 0.3941, 0.7388, 0.3941, 0.7427, 0.4614, 0.6792, 0.4614, 0.6792, 0.398, 0.7427, 0.398, 0.7388, 0.4575, 0.6753, 0.4575, 0.6753, 0.3941, 0.7388, 0.3941, 0.7427, 0.4614, 0.6792, 0.4614, 0.6792, 0.398, 0.7427, 0.398, 0.7466, 0.4497, 0.6831, 0.4497, 0.6831, 0.3862, 0.7466, 0.3862, 0.7388, 0.4575, 0.6753, 0.4575, 0.6753, 0.3941, 0.7388, 0.3941, 0.7466, 0.4497, 0.6831, 0.4497, 0.6831, 0.3862, 0.7466, 0.3862, 0.7388, 0.4575, 0.6753, 0.4575, 0.6753, 0.3941, 0.7388, 0.3941, 0.7427, 0.4614, 0.6792, 0.4614, 0.6792, 0.398, 0.7427, 0.398, 0.7388, 0.4575, 0.6753, 0.4575, 0.6753, 0.3941, 0.7388, 0.3941, 0.6059, 0.07469, 0.5425, 0.07469, 0.5425, 0.01124, 0.7388, 0.4575, 0.6753, 0.4575, 0.6753, 0.3941, 0.4809, 0.1958, 0.4175, 0.1958, 0.4175, 0.1323, 0.4809, 0.1323, 0.7388, 0.4575, 0.6753, 0.4575, 0.6753, 0.3941, 0.602, 0.0786, 0.5386, 0.0786, 0.5386, 0.01515, 0.602, 0.01515, 0.5981, 0.08251, 0.5347, 0.08251, 0.5347, 0.01906, 0.5981, 0.01906, 0.4809, 0.2036, 0.4175, 0.2036, 0.4175, 0.1402, 0.4809, 0.1402, 0.4809, 0.2036, 0.4175, 0.2036, 0.4175, 0.1402, 0.4809, 0.1402, 0.7466, 0.5747, 0.6831, 0.5747, 0.6831, 0.5112, 0.7466, 0.5112, 0.7427, 0.4614, 0.6792, 0.4614, 0.6792, 0.398, 0.7427, 0.398, 0.4536, 0.1997, 0.3902, 0.1997, 0.3902, 0.1362, 0.4536, 0.1479, 0.7466, 0.4614, 0.6831, 0.4614, 0.6831, 0.398, 0.7466, 0.398, 0.4653, 0.1841, 0.4019, 0.1841, 0.4019, 0.1206, 0.4653, 0.1206, 0.4809, 0.2036, 0.4175, 0.2036, 0.4175, 0.1402, 0.4809, 0.1402, 0.7466, 0.7114, 0.6831, 0.7114, 0.6831, 0.648, 0.7466, 0.648, 0.4653, 0.1841, 0.4019, 0.1841, 0.4019, 0.1206, 0.4653, 0.1206, 0.7427, 0.4614, 0.6792, 0.4614, 0.6792, 0.398, 0.7427, 0.398, 0.7427, 0.4614, 0.6792, 0.4614, 0.6792, 0.398, 0.7427, 0.398, 0.7466, 0.4614, 0.6831, 0.4614, 0.6831, 0.398, 0.7466, 0.398, 0.7388, 0.4575, 0.6753, 0.4575, 0.6753, 0.3941, 0.7388, 0.3941, 0.7427, 0.4614, 0.6792, 0.4614, 0.6792, 0.398, 0.7427, 0.398, 0.4809, 0.2036, 0.4175, 0.2036, 0.4175, 0.1402, 0.4809, 0.1402, 0.4653, 0.1841, 0.4019, 0.1841, 0.4019, 0.1206, 0.4653, 0.1206, 0.7388, 0.4575, 0.6753, 0.4575, 0.6753, 0.3941, 0.7388, 0.3941, 0.7427, 0.4614, 0.6792, 0.4614, 0.6792, 0.398, 0.7427, 0.398, 0.4536, 0.1997, 0.3902, 0.1997, 0.3902, 0.1362, 0.4536, 0.1362, 0.7427, 0.4614, 0.6792, 0.4614, 0.6792, 0.398, 0.7427, 0.398, 0.477, 0.1997, 0.4136, 0.1997, 0.477, 0.1494, 0.4809, 0.2036, 0.4175, 0.2036, 0.4175, 0.1402, 0.4809, 0.1402, 0.4809, 0.2036, 0.4175, 0.2036, 0.4175, 0.1402, 0.4809, 0.1402, 0.4692, 0.1958, 0.4058, 0.1958, 0.4058, 0.1323, 0.4692, 0.1323, 0.7466, 0.7114, 0.6831, 0.7114, 0.6831, 0.648, 0.7466, 0.648, 0.4653, 0.1841, 0.4019, 0.1841, 0.4019, 0.1206, 0.4653, 0.1206, 0.4536, 0.1997, 0.3902, 0.1997, 0.3902, 0.1362, 0.4536, 0.1362, 0.4653, 0.1958, 0.4019, 0.1958, 0.4019, 0.1323, 0.4653, 0.1323, 0.7466, 0.7114, 0.6831, 0.7114, 0.6831, 0.648, 0.7466, 0.648, 0.4653, 0.1841, 0.4019, 0.1841, 0.4019, 0.1206, 0.4653, 0.1206, 0.4809, 0.2036, 0.4175, 0.2036, 0.4175, 0.1402, 0.4809, 0.1402, 0.7388, 0.4575, 0.6753, 0.4575, 0.6753, 0.3941, 0.7388, 0.3941, 0.4653, 0.1841, 0.4019, 0.1841, 0.4019, 0.1206, 0.4653, 0.1206, 0.7427, 0.4614, 0.6792, 0.4614, 0.6792, 0.398, 0.7427, 0.398, 0.4809, 0.2036, 0.4175, 0.2036, 0.4175, 0.1402, 0.4809, 0.1402, 0.4653, 0.1958, 0.4019, 0.1958, 0.4019, 0.1323, 0.4653, 0.1323, 0.7388, 0.4575, 0.6753, 0.4575, 0.6753, 0.3941, 0.7388, 0.3941, 0.7427, 0.4614, 0.6792, 0.4614, 0.6792, 0.398, 0.7427, 0.398, 0.4536, 0.1997, 0.3902, 0.1997, 0.3902, 0.1362, 0.4536, 0.1362, 0.7427, 0.4614, 0.6792, 0.4614, 0.6792, 0.398, 0.7427, 0.398, 0.7388, 0.4575, 0.6753, 0.4575, 0.6753, 0.3941, 0.7388, 0.3941, 0.7427, 0.4614, 0.6792, 0.4614, 0.6792, 0.398, 0.7427, 0.398, 0.7427, 0.4614, 0.6792, 0.4614, 0.6792, 0.398, 0.7427, 0.398, 0.7427, 0.4614, 0.6792, 0.4614, 0.6792, 0.398, 0.7427, 0.398, 0.7427, 0.4614, 0.6792, 0.4614, 0.6792, 0.398, 0.7427, 0.398, 0.7427, 0.4614, 0.6792, 0.4614, 0.6792, 0.398, 0.7427, 0.398, 0.4653, 0.1841, 0.4019, 0.1841, 0.4019, 0.1206, 0.4653, 0.1206, 0.4927, 0.1914, 0.4292, 0.1914, 0.4292, 0.1597, 0.4927, 0.1597, 0.7388, 0.4575, 0.6753, 0.4575, 0.6753, 0.3941, 0.7388, 0.3941, 0.4653, 0.1523, 0.4019, 0.1523, 0.4019, 0.1206, 0.4653, 0.1206, 0.7427, 0.4614, 0.6792, 0.4614, 0.6792, 0.398, 0.7427, 0.398, 0.7388, 0.4575, 0.6753, 0.4575, 0.6753, 0.3941, 0.7388, 0.3941, 0.7388, 0.4575, 0.6753, 0.4575, 0.6753, 0.3941, 0.7256, 0.3941, 0.7388, 0.3995, 0.4536, 0.1997, 0.3902, 0.1997, 0.3902, 0.1362, 0.4536, 0.1362, 0.4536, 0.1997, 0.3902, 0.1997, 0.3902, 0.1362, 0.4536, 0.1362, 0.4536, 0.1997, 0.3902, 0.1997, 0.3902, 0.1362, 0.4536, 0.1362, 0.4536, 0.1997, 0.3902, 0.1997, 0.3902, 0.1362, 0.4536, 0.1362, 0.7466, 0.5747, 0.6831, 0.5747, 0.6831, 0.5112, 0.7466, 0.5112, 0.7388, 0.5747, 0.6753, 0.5747, 0.6753, 0.5112, 0.7388, 0.5112, 0.7427, 0.4614, 0.6792, 0.4614, 0.6792, 0.398, 0.7427, 0.398, 0.602, 0.0786, 0.5714, 0.0786, 0.602, 0.07228, 0.7427, 0.4614, 0.6792, 0.4614, 0.6792, 0.398, 0.7427, 0.398, 0.477, 0.1997, 0.4136, 0.1997, 0.4136, 0.1362, 0.477, 0.1691, 0.7388, 0.4575, 0.6753, 0.4575, 0.6753, 0.3941, 0.7388, 0.3941, 0.7427, 0.4614, 0.6792, 0.4614, 0.6792, 0.398, 0.7427, 0.398, 0.477, 0.1362, 0.4258, 0.1574, 0.4136, 0.1362, 0.7427, 0.4614, 0.6792, 0.4614, 0.6792, 0.398, 0.7427, 0.398, 0.4692, 0.1958, 0.4058, 0.1958, 0.4058, 0.1323, 0.4692, 0.1323, 0.7388, 0.4575, 0.6753, 0.4575, 0.6753, 0.3941, 0.7178, 0.3941, 0.7388, 0.3941, 0.4653, 0.1523, 0.4019, 0.1523, 0.4019, 0.1206, 0.4653, 0.1206, 0.7427, 0.4614, 0.6792, 0.4614, 0.6792, 0.398, 0.7427, 0.398, 0.7388, 0.4575, 0.6753, 0.4575, 0.6753, 0.3941, 0.7388, 0.3941, 0.7388, 0.4575, 0.6753, 0.4575, 0.6753, 0.3941, 0.7388, 0.3941, 0.7388, 0.4575, 0.6753, 0.4575, 0.6753, 0.3941, 0.7388, 0.3941, 0.7388, 0.4575, 0.6753, 0.4575, 0.6753, 0.3941, 0.7388, 0.3941, 0.7388, 0.4575, 0.6753, 0.4575, 0.6753, 0.3941, 0.7388, 0.3941, 0.4536, 0.1997, 0.3902, 0.1997, 0.3902, 0.1362, 0.4536, 0.1362, 0.7466, 0.5747, 0.6831, 0.5747, 0.6831, 0.5112, 0.7466, 0.5112, 0.7388, 0.5747, 0.6753, 0.5747, 0.6753, 0.5112, 0.7388, 0.5112, 0.4653, 0.1841, 0.4019, 0.1841, 0.4019, 0.1206, 0.4653, 0.1206, 0.4653, 0.1841, 0.4019, 0.1841, 0.4019, 0.1206, 0.4653, 0.1206, 0.4653, 0.1841, 0.4019, 0.1841, 0.4019, 0.1206, 0.4653, 0.1206, 0.4653, 0.1841, 0.4019, 0.1841, 0.4019, 0.1206, 0.4653, 0.1206, 0.4653, 0.1841, 0.4019, 0.1841, 0.4019, 0.1206, 0.4653, 0.1206, 0.4653, 0.1841, 0.4019, 0.1841, 0.4019, 0.1206, 0.4653, 0.1206, 0.4536, 0.168, 0.3902, 0.168, 0.3902, 0.1362, 0.4536, 0.1362, 0.7388, 0.4575, 0.6753, 0.4575, 0.6753, 0.3941, 0.7388, 0.3941, 0.4653, 0.1841, 0.4019, 0.1841, 0.4019, 0.1206, 0.4653, 0.1206, 0.7427, 0.4614, 0.6792, 0.4614, 0.6792, 0.398, 0.7427, 0.398, 0.7388, 0.4575, 0.6753, 0.4575, 0.6753, 0.3941, 0.7388, 0.3941, 0.7388, 0.4575, 0.7178, 0.4575, 0.7388, 0.4308, 0.4653, 0.1841, 0.4019, 0.1841, 0.4019, 0.1206, 0.4653, 0.1206, 0.7388, 0.4575, 0.6753, 0.4575, 0.6753, 0.3941, 0.7388, 0.3941, 0.4653, 0.1841, 0.4019, 0.1841, 0.4019, 0.1206, 0.4653, 0.1206, 0.4536, 0.1997, 0.3902, 0.1997, 0.3902, 0.1362, 0.4536, 0.1362, 0.4653, 0.1841, 0.4019, 0.1841, 0.4019, 0.1206, 0.4653, 0.1206, 0.7466, 0.7114, 0.6831, 0.7114, 0.6831, 0.648, 0.7466, 0.648, 0.7466, 0.7114, 0.6831, 0.7114, 0.6831, 0.648, 0.7466, 0.648, 0.7388, 0.4575, 0.6753, 0.4575, 0.6753, 0.3941, 0.7388, 0.3941, 0.7427, 0.4614, 0.6792, 0.4614, 0.6792, 0.398, 0.7427, 0.398, 0.7427, 0.4614, 0.6792, 0.4614, 0.6792, 0.398, 0.7427, 0.398, 0.4536, 0.1997, 0.3902, 0.1997, 0.3902, 0.1362, 0.4536, 0.1362, 0.7388, 0.4575, 0.6753, 0.4575, 0.6753, 0.3941, 0.7388, 0.3941, 0.4653, 0.1841, 0.4019, 0.1841, 0.4019, 0.1206, 0.4653, 0.1206, 0.7388, 0.4575, 0.6753, 0.4575, 0.6753, 0.3941, 0.4536, 0.1997, 0.3902, 0.1997, 0.3902, 0.168, 0.4536, 0.168, 0.4653, 0.1841, 0.4019, 0.1841, 0.4019, 0.1523, 0.4653, 0.1523, 0.7388, 0.4575, 0.6753, 0.4575, 0.6753, 0.4258, 0.7388, 0.4258, 0.7427, 0.4614, 0.6792, 0.4614, 0.6792, 0.4297, 0.7427, 0.4297, 0.4653, 0.1841, 0.4019, 0.1841, 0.4019, 0.1523, 0.4653, 0.1523, 0.7466, 0.7114, 0.6831, 0.7114, 0.6831, 0.6797, 0.7466, 0.6797, 0.7427, 0.4614, 0.6792, 0.4614, 0.6792, 0.4297, 0.7427, 0.4297, 0.7388, 0.4575, 0.6753, 0.4575, 0.6753, 0.4258, 0.7388, 0.4258, 0.7427, 0.4614, 0.6792, 0.4614, 0.6792, 0.4297, 0.7427, 0.4297, 0.7427, 0.4614, 0.6792, 0.4614, 0.6792, 0.4297, 0.7427, 0.4297, 0.7388, 0.4575, 0.6753, 0.4575, 0.6753, 0.4258, 0.7388, 0.4258, 0.7466, 0.7114, 0.6831, 0.7114, 0.6831, 0.6797, 0.7466, 0.6797, 0.7427, 0.4614, 0.6792, 0.4614, 0.6792, 0.4297, 0.7427, 0.4297, 0.7427, 0.4614, 0.6792, 0.4614, 0.6792, 0.4297, 0.7427, 0.4297, 0.7388, 0.4575, 0.6753, 0.4575, 0.6753, 0.4258, 0.7388, 0.4258, 0.7388, 0.4575, 0.6753, 0.4575, 0.6753, 0.4258, 0.7388, 0.4258, 0.7427, 0.4614, 0.6792, 0.4614, 0.6792, 0.4297, 0.7427, 0.4297, 0.7388, 0.4575, 0.6753, 0.4575, 0.6753, 0.4258, 0.7388, 0.4258, 0.7388, 0.4575, 0.6753, 0.4575, 0.6753, 0.4258, 0.7388, 0.4258, 0.7427, 0.4614, 0.6792, 0.4614, 0.6792, 0.4297, 0.7427, 0.4297, 0.7388, 0.4575, 0.6753, 0.4575, 0.6753, 0.4258, 0.7388, 0.4258, 0.7388, 0.4575, 0.6753, 0.4575, 0.6753, 0.4258, 0.7388, 0.4258, 0.7427, 0.4614, 0.6792, 0.4614, 0.6792, 0.4297, 0.7427, 0.4297, 0.7388, 0.4575, 0.6753, 0.4575, 0.6753, 0.4258, 0.7388, 0.4258, 0.7388, 0.4575, 0.6753, 0.4575, 0.6753, 0.4258, 0.7388, 0.4258, 0.7427, 0.4614, 0.6792, 0.4614, 0.6792, 0.4297, 0.7427, 0.4297, 0.7427, 0.4614, 0.6792, 0.4614, 0.6792, 0.4297, 0.7427, 0.4297, 0.4536, 0.1997, 0.3902, 0.1997, 0.3902, 0.168, 0.4536, 0.168, 0.477, 0.1502, 0.4136, 0.1417, 0.4136, 0.1362, 0.477, 0.1362, 0.4136, 0.1997, 0.4136, 0.1362, 0.477, 0.1362, 0.477, 0.1494, 0.602, 0.02061, 0.5889, 0.01515, 0.602, 0.01515, 0.477, 0.1362, 0.477, 0.1997, 0.4136, 0.1502, 0.4136, 0.1362, 0.7388, 0.4464, 0.6753, 0.4512, 0.6753, 0.3941, 0.7388, 0.3941, 0.7295, 0.4575, 0.6753, 0.4575, 0.6753, 0.3941, 0.7388, 0.3941, 0.7466, 0.6808, 0.6831, 0.648, 0.7466, 0.648, 0.7081, 0.4575, 0.6753, 0.4575, 0.6753, 0.3941, 0.7388, 0.3941, 0.7388, 0.4512, 0.7277, 0.4575, 0.6753, 0.4575, 0.6753, 0.4033, 0.4536, 0.1479, 0.3902, 0.1362, 0.4536, 0.1362, 0.6753, 0.4575, 0.6753, 0.3941, 0.6875, 0.4152, 0.7178, 0.4575, 0.6753, 0.4575, 0.6753, 0.4057, 0.7388, 0.4308, 0.7178, 0.4575, 0.7388, 0.3941, 0.7178, 0.4575, 0.6753, 0.4057, 0.6753, 0.3941, 0.7388, 0.3941, 0.7121, 0.4575, 0.6753, 0.4575, 0.6875, 0.4152, 0.477, 0.1997, 0.4503, 0.1997, 0.4258, 0.1574, 0.477, 0.1362, 0.602, 0.01515, 0.602, 0.0786, 0.5386, 0.01515])
me_cube.materials.append(mat_material)
me_cube.use_remesh_preserve_volume = False
me_cube.use_remesh_preserve_attributes = False
me_cube.use_mirror_vertex_groups = False
me_cube.update()

# ---- objects
ob_foam_finger = bpy.data.objects.new('Foam_Finger', me_cube)

# ---- transforms, parenting, visibility, modifiers, constraints
ob_foam_finger.location = (1.145e-07, 1.853, 4.42)
ob_foam_finger.lock_rotations_4d = False
ob_foam_finger.empty_display_type = 'ARROWS'
ob_foam_finger.lineart.crease_threshold = 0.0
_m = ob_foam_finger.modifiers.new('Subsurf', 'SUBSURF')
_m.uv_smooth = 'PRESERVE_CORNERS'
_m.quality = 2
_m.levels = 0
_m.show_only_control_edges = False

# ---- collection membership
col_collection_1.objects.link(ob_foam_finger)

# ---- scene / render settings (as saved in the file)
scene.frame_start = 1; scene.frame_end = 250; scene.frame_set(1)
scene.render.engine = 'BLENDER_EEVEE_NEXT'
scene.render.resolution_percentage = 50
scene.render.dither_intensity = 0.0
scene.cycles.use_denoising = False
scene.cycles.samples = 10
scene.cycles.sampling_pattern = 'TABULATED_SOBOL'
scene.cycles.light_sampling_threshold = 0.0
scene.cycles.use_adaptive_sampling = False
scene.cycles.use_light_tree = False
scene.cycles.blur_glossy = 0.0
scene.cycles.pixel_filter_type = 'GAUSSIAN'
scene.cycles.sample_clamp_indirect = 0.0
scene.view_settings.view_transform = 'Standard'
bpy.context.view_layer.update()

# ---- added for rendering (the .blend has no active camera and no usable light): camera, sun
cam_auto = bpy.data.cameras.new('AutoCamera')
cam_auto.lens = 50.0
cam_auto.sensor_width = 36.0
cam_auto.clip_end = 1000.0
ob_auto_camera = bpy.data.objects.new('AutoCamera', cam_auto)
scene.collection.objects.link(ob_auto_camera)
ob_auto_camera.location = (17.2289, -19.1891, 25.683)
ob_auto_camera.rotation_euler = (1.09748, -7.21219e-08, 0.694738)
scene.camera = ob_auto_camera
light_auto_sun = bpy.data.lights.new('AutoSun', 'SUN')
light_auto_sun.energy = 3.0
light_auto_sun.angle = 0.0523599
ob_auto_sun = bpy.data.objects.new('AutoSun', light_auto_sun)
scene.collection.objects.link(ob_auto_sun)
ob_auto_sun.rotation_euler = (0.872665, 0.174533, 0.523599)
bpy.context.view_layer.update()
